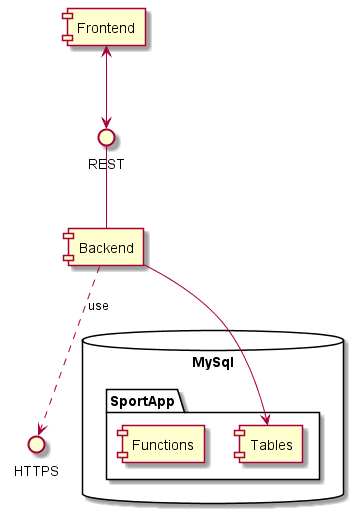

The diagram above was rendered by PlantUML. Its source (embedded in the PNG):
@startuml
interface "REST" as RA

RA -- [Backend]
[Frontend] <--> RA
[Backend]  ..> HTTPS: use



database "MySql" {
folder "SportApp" {
    [Tables]
    [Functions]
}
}

[Backend] --> [Tables]

@enduml